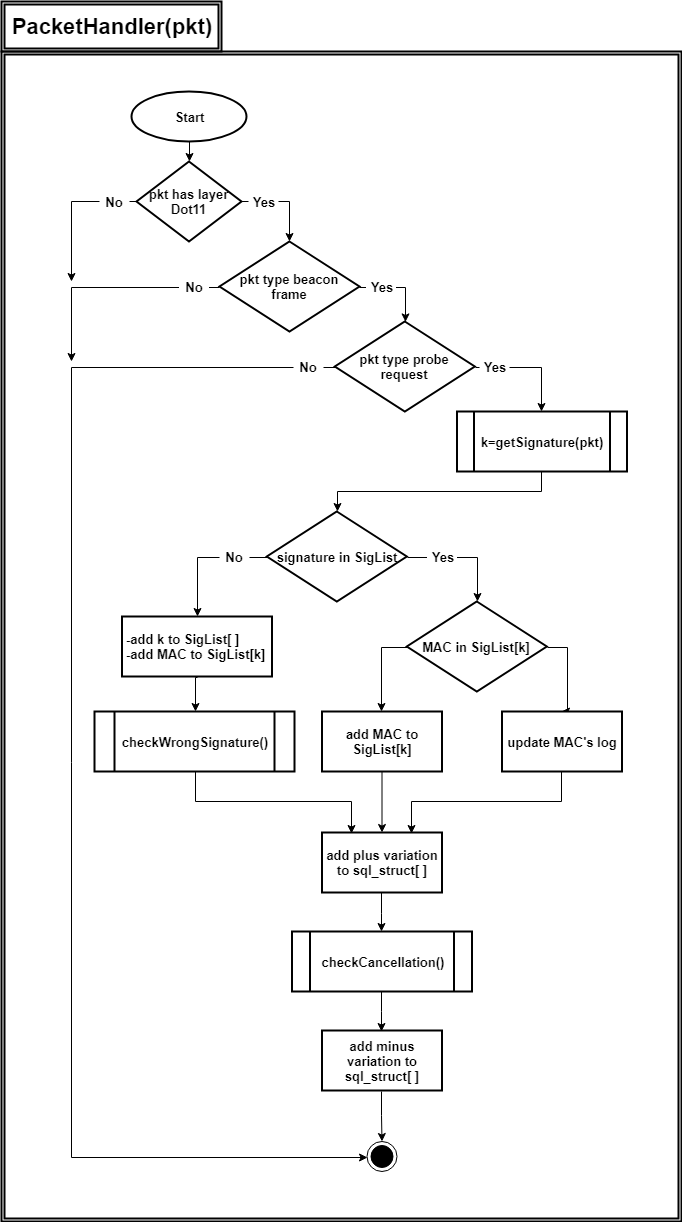

The diagram above was exported from draw.io. Its source (the exported page's mxGraphModel, read from the mxfile embedded in the PNG):
<mxGraphModel dx="1944" dy="946" grid="1" gridSize="10" guides="1" tooltips="1" connect="1" arrows="1" fold="1" page="1" pageScale="1" pageWidth="80000" pageHeight="50000" math="0" shadow="0">
  <root>
    <mxCell id="0" />
    <mxCell id="1" parent="0" />
    <mxCell id="lBjZO_26b6K6lGnxIhuj-74" value="PacketHandler(pkt)" style="shape=ext;double=1;rounded=0;whiteSpace=wrap;html=1;strokeColor=#000000;fillColor=none;fontSize=22;fontStyle=1;strokeWidth=2;" vertex="1" parent="1">
      <mxGeometry x="530" y="120" width="220" height="50" as="geometry" />
    </mxCell>
    <mxCell id="lBjZO_26b6K6lGnxIhuj-75" style="edgeStyle=orthogonalEdgeStyle;rounded=0;orthogonalLoop=1;jettySize=auto;html=1;exitX=1;exitY=0.5;exitDx=0;exitDy=0;fontSize=13;" edge="1" parent="1" source="lBjZO_26b6K6lGnxIhuj-77" target="lBjZO_26b6K6lGnxIhuj-80">
      <mxGeometry relative="1" as="geometry" />
    </mxCell>
    <mxCell id="lBjZO_26b6K6lGnxIhuj-76" style="edgeStyle=orthogonalEdgeStyle;rounded=0;orthogonalLoop=1;jettySize=auto;html=1;exitX=0;exitY=0.5;exitDx=0;exitDy=0;fontSize=13;" edge="1" parent="1" source="lBjZO_26b6K6lGnxIhuj-77">
      <mxGeometry relative="1" as="geometry">
        <mxPoint x="600" y="400" as="targetPoint" />
      </mxGeometry>
    </mxCell>
    <mxCell id="lBjZO_26b6K6lGnxIhuj-77" value="pkt has layer Dot11" style="rhombus;whiteSpace=wrap;html=1;strokeWidth=2;fontSize=13;fontStyle=1" vertex="1" parent="1">
      <mxGeometry x="665" y="280" width="105" height="80" as="geometry" />
    </mxCell>
    <mxCell id="lBjZO_26b6K6lGnxIhuj-78" style="edgeStyle=orthogonalEdgeStyle;rounded=0;orthogonalLoop=1;jettySize=auto;html=1;exitX=1;exitY=0.5;exitDx=0;exitDy=0;fontSize=13;" edge="1" parent="1" source="lBjZO_26b6K6lGnxIhuj-80" target="lBjZO_26b6K6lGnxIhuj-83">
      <mxGeometry relative="1" as="geometry" />
    </mxCell>
    <mxCell id="lBjZO_26b6K6lGnxIhuj-79" style="edgeStyle=orthogonalEdgeStyle;rounded=0;orthogonalLoop=1;jettySize=auto;html=1;exitX=0;exitY=0.5;exitDx=0;exitDy=0;fontSize=13;" edge="1" parent="1" source="lBjZO_26b6K6lGnxIhuj-80">
      <mxGeometry relative="1" as="geometry">
        <mxPoint x="600" y="480" as="targetPoint" />
      </mxGeometry>
    </mxCell>
    <mxCell id="lBjZO_26b6K6lGnxIhuj-80" value="pkt type beacon frame" style="rhombus;whiteSpace=wrap;html=1;strokeWidth=2;fontSize=13;fontStyle=1" vertex="1" parent="1">
      <mxGeometry x="748" y="360" width="140" height="90" as="geometry" />
    </mxCell>
    <mxCell id="lBjZO_26b6K6lGnxIhuj-81" style="edgeStyle=orthogonalEdgeStyle;rounded=0;orthogonalLoop=1;jettySize=auto;html=1;exitX=1;exitY=0.5;exitDx=0;exitDy=0;entryX=0.5;entryY=0;entryDx=0;entryDy=0;fontSize=13;" edge="1" parent="1" source="lBjZO_26b6K6lGnxIhuj-83" target="lBjZO_26b6K6lGnxIhuj-88">
      <mxGeometry relative="1" as="geometry" />
    </mxCell>
    <mxCell id="lBjZO_26b6K6lGnxIhuj-82" style="edgeStyle=orthogonalEdgeStyle;rounded=0;orthogonalLoop=1;jettySize=auto;html=1;exitX=0;exitY=0.5;exitDx=0;exitDy=0;entryX=0;entryY=0.5;entryDx=0;entryDy=0;fontSize=13;" edge="1" parent="1" source="lBjZO_26b6K6lGnxIhuj-83" target="lBjZO_26b6K6lGnxIhuj-117">
      <mxGeometry relative="1" as="geometry">
        <Array as="points">
          <mxPoint x="600" y="485" />
          <mxPoint x="600" y="1275" />
        </Array>
      </mxGeometry>
    </mxCell>
    <mxCell id="lBjZO_26b6K6lGnxIhuj-83" value="pkt type probe request" style="rhombus;whiteSpace=wrap;html=1;strokeWidth=2;fontSize=13;fontStyle=1" vertex="1" parent="1">
      <mxGeometry x="863.3333333333334" y="440" width="140" height="90" as="geometry" />
    </mxCell>
    <mxCell id="lBjZO_26b6K6lGnxIhuj-84" style="edgeStyle=orthogonalEdgeStyle;rounded=0;orthogonalLoop=1;jettySize=auto;html=1;exitX=1;exitY=0.5;exitDx=0;exitDy=0;entryX=0.5;entryY=0;entryDx=0;entryDy=0;fontSize=13;" edge="1" parent="1" source="lBjZO_26b6K6lGnxIhuj-86" target="lBjZO_26b6K6lGnxIhuj-91">
      <mxGeometry relative="1" as="geometry" />
    </mxCell>
    <mxCell id="lBjZO_26b6K6lGnxIhuj-85" style="edgeStyle=orthogonalEdgeStyle;rounded=0;orthogonalLoop=1;jettySize=auto;html=1;exitX=0;exitY=0.5;exitDx=0;exitDy=0;fontSize=13;" edge="1" parent="1" source="lBjZO_26b6K6lGnxIhuj-86" target="lBjZO_26b6K6lGnxIhuj-97">
      <mxGeometry relative="1" as="geometry" />
    </mxCell>
    <mxCell id="lBjZO_26b6K6lGnxIhuj-86" value="signature in SigList" style="rhombus;whiteSpace=wrap;html=1;strokeWidth=2;fontSize=13;fontStyle=1" vertex="1" parent="1">
      <mxGeometry x="795.3333333333334" y="630" width="140" height="90" as="geometry" />
    </mxCell>
    <mxCell id="lBjZO_26b6K6lGnxIhuj-87" style="edgeStyle=orthogonalEdgeStyle;rounded=0;orthogonalLoop=1;jettySize=auto;html=1;exitX=0.5;exitY=1;exitDx=0;exitDy=0;entryX=0.5;entryY=0;entryDx=0;entryDy=0;fontSize=13;" edge="1" parent="1" source="lBjZO_26b6K6lGnxIhuj-88" target="lBjZO_26b6K6lGnxIhuj-86">
      <mxGeometry relative="1" as="geometry" />
    </mxCell>
    <mxCell id="lBjZO_26b6K6lGnxIhuj-88" value="k=getSignature(pkt)" style="shape=process;whiteSpace=wrap;html=1;backgroundOutline=1;strokeWidth=2;fontSize=13;fontStyle=1" vertex="1" parent="1">
      <mxGeometry x="985.5" y="530" width="170" height="60" as="geometry" />
    </mxCell>
    <mxCell id="lBjZO_26b6K6lGnxIhuj-89" style="edgeStyle=orthogonalEdgeStyle;rounded=0;orthogonalLoop=1;jettySize=auto;html=1;exitX=1;exitY=0.5;exitDx=0;exitDy=0;entryX=0.5;entryY=0;entryDx=0;entryDy=0;fontSize=13;" edge="1" parent="1" source="lBjZO_26b6K6lGnxIhuj-91" target="lBjZO_26b6K6lGnxIhuj-93">
      <mxGeometry relative="1" as="geometry" />
    </mxCell>
    <mxCell id="lBjZO_26b6K6lGnxIhuj-90" style="edgeStyle=orthogonalEdgeStyle;rounded=0;orthogonalLoop=1;jettySize=auto;html=1;exitX=0;exitY=0.5;exitDx=0;exitDy=0;entryX=0.5;entryY=0;entryDx=0;entryDy=0;fontSize=13;" edge="1" parent="1" source="lBjZO_26b6K6lGnxIhuj-91" target="lBjZO_26b6K6lGnxIhuj-95">
      <mxGeometry relative="1" as="geometry" />
    </mxCell>
    <mxCell id="lBjZO_26b6K6lGnxIhuj-91" value="MAC in SigList[k]" style="rhombus;whiteSpace=wrap;html=1;strokeWidth=2;fontSize=13;fontStyle=1" vertex="1" parent="1">
      <mxGeometry x="935.3333333333335" y="720" width="140" height="90" as="geometry" />
    </mxCell>
    <mxCell id="lBjZO_26b6K6lGnxIhuj-92" style="edgeStyle=orthogonalEdgeStyle;rounded=0;orthogonalLoop=1;jettySize=auto;html=1;exitX=0.5;exitY=1;exitDx=0;exitDy=0;entryX=0.75;entryY=0;entryDx=0;entryDy=0;fontSize=13;" edge="1" parent="1" source="lBjZO_26b6K6lGnxIhuj-93" target="lBjZO_26b6K6lGnxIhuj-102">
      <mxGeometry relative="1" as="geometry" />
    </mxCell>
    <mxCell id="lBjZO_26b6K6lGnxIhuj-93" value="update MAC's log" style="rounded=0;whiteSpace=wrap;html=1;strokeWidth=2;fontSize=13;fontStyle=1" vertex="1" parent="1">
      <mxGeometry x="1030.5" y="830" width="120" height="60" as="geometry" />
    </mxCell>
    <mxCell id="lBjZO_26b6K6lGnxIhuj-94" style="edgeStyle=orthogonalEdgeStyle;rounded=0;orthogonalLoop=1;jettySize=auto;html=1;fontSize=13;" edge="1" parent="1" source="lBjZO_26b6K6lGnxIhuj-95" target="lBjZO_26b6K6lGnxIhuj-102">
      <mxGeometry relative="1" as="geometry" />
    </mxCell>
    <mxCell id="lBjZO_26b6K6lGnxIhuj-95" value="add MAC to SigList[k]" style="rounded=0;whiteSpace=wrap;html=1;strokeWidth=2;fontSize=13;fontStyle=1" vertex="1" parent="1">
      <mxGeometry x="850.5" y="830" width="120" height="60" as="geometry" />
    </mxCell>
    <mxCell id="lBjZO_26b6K6lGnxIhuj-96" style="edgeStyle=orthogonalEdgeStyle;rounded=0;orthogonalLoop=1;jettySize=auto;html=1;exitX=0.5;exitY=1;exitDx=0;exitDy=0;entryX=0.5;entryY=0;entryDx=0;entryDy=0;fontSize=13;" edge="1" parent="1" source="lBjZO_26b6K6lGnxIhuj-97" target="lBjZO_26b6K6lGnxIhuj-100">
      <mxGeometry relative="1" as="geometry" />
    </mxCell>
    <mxCell id="lBjZO_26b6K6lGnxIhuj-97" value="-add k to SigList[ ]&lt;br&gt;-add MAC to SigList[k]" style="rounded=0;whiteSpace=wrap;html=1;strokeWidth=2;fontSize=13;fontStyle=1;align=left;" vertex="1" parent="1">
      <mxGeometry x="650.5" y="735" width="150" height="60" as="geometry" />
    </mxCell>
    <mxCell id="lBjZO_26b6K6lGnxIhuj-98" value="Yes" style="rounded=0;whiteSpace=wrap;html=1;strokeWidth=2;fontSize=13;strokeColor=none;fontStyle=1" vertex="1" parent="1">
      <mxGeometry x="955.5" y="660" width="30" height="30" as="geometry" />
    </mxCell>
    <mxCell id="lBjZO_26b6K6lGnxIhuj-99" style="edgeStyle=orthogonalEdgeStyle;rounded=0;orthogonalLoop=1;jettySize=auto;html=1;exitX=0.5;exitY=1;exitDx=0;exitDy=0;entryX=0.25;entryY=0;entryDx=0;entryDy=0;fontSize=13;" edge="1" parent="1" source="lBjZO_26b6K6lGnxIhuj-100" target="lBjZO_26b6K6lGnxIhuj-102">
      <mxGeometry relative="1" as="geometry" />
    </mxCell>
    <mxCell id="lBjZO_26b6K6lGnxIhuj-100" value="checkWrongSignature()" style="shape=process;whiteSpace=wrap;html=1;backgroundOutline=1;strokeWidth=2;fontSize=13;fontStyle=1" vertex="1" parent="1">
      <mxGeometry x="623" y="830" width="200" height="60" as="geometry" />
    </mxCell>
    <mxCell id="lBjZO_26b6K6lGnxIhuj-101" style="edgeStyle=orthogonalEdgeStyle;rounded=0;orthogonalLoop=1;jettySize=auto;html=1;entryX=0.5;entryY=0;entryDx=0;entryDy=0;fontSize=13;" edge="1" parent="1" source="lBjZO_26b6K6lGnxIhuj-102" target="lBjZO_26b6K6lGnxIhuj-106">
      <mxGeometry relative="1" as="geometry" />
    </mxCell>
    <mxCell id="lBjZO_26b6K6lGnxIhuj-102" value="add plus variation to sql_struct[ ]" style="rounded=0;whiteSpace=wrap;html=1;strokeWidth=2;fontSize=13;fontStyle=1" vertex="1" parent="1">
      <mxGeometry x="850.5" y="951" width="120" height="60" as="geometry" />
    </mxCell>
    <mxCell id="lBjZO_26b6K6lGnxIhuj-103" style="edgeStyle=orthogonalEdgeStyle;rounded=0;orthogonalLoop=1;jettySize=auto;html=1;exitX=0.5;exitY=1;exitDx=0;exitDy=0;entryX=0.5;entryY=0;entryDx=0;entryDy=0;fontSize=13;" edge="1" parent="1" source="lBjZO_26b6K6lGnxIhuj-104" target="lBjZO_26b6K6lGnxIhuj-77">
      <mxGeometry relative="1" as="geometry" />
    </mxCell>
    <mxCell id="lBjZO_26b6K6lGnxIhuj-104" value="Start" style="ellipse;whiteSpace=wrap;html=1;strokeWidth=2;fontSize=13;fontStyle=1" vertex="1" parent="1">
      <mxGeometry x="660" y="210" width="115" height="50" as="geometry" />
    </mxCell>
    <mxCell id="lBjZO_26b6K6lGnxIhuj-105" style="edgeStyle=orthogonalEdgeStyle;rounded=0;orthogonalLoop=1;jettySize=auto;html=1;exitX=0.5;exitY=1;exitDx=0;exitDy=0;entryX=0.5;entryY=0;entryDx=0;entryDy=0;fontSize=13;" edge="1" parent="1" source="lBjZO_26b6K6lGnxIhuj-106" target="lBjZO_26b6K6lGnxIhuj-108">
      <mxGeometry relative="1" as="geometry" />
    </mxCell>
    <mxCell id="lBjZO_26b6K6lGnxIhuj-106" value="checkCancellation()" style="shape=process;whiteSpace=wrap;html=1;backgroundOutline=1;strokeWidth=2;fontSize=13;fontStyle=1" vertex="1" parent="1">
      <mxGeometry x="820.5" y="1050" width="180" height="60" as="geometry" />
    </mxCell>
    <mxCell id="lBjZO_26b6K6lGnxIhuj-107" style="edgeStyle=orthogonalEdgeStyle;rounded=0;orthogonalLoop=1;jettySize=auto;html=1;exitX=0.5;exitY=1;exitDx=0;exitDy=0;fontSize=13;" edge="1" parent="1" source="lBjZO_26b6K6lGnxIhuj-108" target="lBjZO_26b6K6lGnxIhuj-117">
      <mxGeometry relative="1" as="geometry" />
    </mxCell>
    <mxCell id="lBjZO_26b6K6lGnxIhuj-108" value="add minus variation to sql_struct[ ]" style="rounded=0;whiteSpace=wrap;html=1;strokeWidth=2;fontSize=13;fontStyle=1" vertex="1" parent="1">
      <mxGeometry x="850.5" y="1149" width="120" height="60" as="geometry" />
    </mxCell>
    <mxCell id="lBjZO_26b6K6lGnxIhuj-109" value="" style="shape=ext;double=1;rounded=0;whiteSpace=wrap;html=1;strokeColor=#000000;fillColor=none;fontSize=22;fontStyle=1;strokeWidth=2;" vertex="1" parent="1">
      <mxGeometry x="530" y="170" width="680" height="1170" as="geometry" />
    </mxCell>
    <mxCell id="lBjZO_26b6K6lGnxIhuj-110" value="No" style="rounded=0;whiteSpace=wrap;html=1;strokeWidth=2;fontSize=13;strokeColor=none;fontStyle=1" vertex="1" parent="1">
      <mxGeometry x="748" y="660" width="30" height="30" as="geometry" />
    </mxCell>
    <mxCell id="lBjZO_26b6K6lGnxIhuj-111" value="Yes" style="rounded=0;whiteSpace=wrap;html=1;strokeWidth=2;fontSize=13;strokeColor=none;fontStyle=1" vertex="1" parent="1">
      <mxGeometry x="1008" y="470" width="30" height="30" as="geometry" />
    </mxCell>
    <mxCell id="lBjZO_26b6K6lGnxIhuj-112" value="No" style="rounded=0;whiteSpace=wrap;html=1;strokeWidth=2;fontSize=13;strokeColor=none;fontStyle=1" vertex="1" parent="1">
      <mxGeometry x="822" y="470" width="30" height="30" as="geometry" />
    </mxCell>
    <mxCell id="lBjZO_26b6K6lGnxIhuj-113" value="Yes" style="rounded=0;whiteSpace=wrap;html=1;strokeWidth=2;fontSize=13;strokeColor=none;fontStyle=1" vertex="1" parent="1">
      <mxGeometry x="894.5" y="390" width="30" height="30" as="geometry" />
    </mxCell>
    <mxCell id="lBjZO_26b6K6lGnxIhuj-114" value="No" style="rounded=0;whiteSpace=wrap;html=1;strokeWidth=2;fontSize=13;strokeColor=none;fontStyle=1" vertex="1" parent="1">
      <mxGeometry x="707.5" y="390" width="30" height="30" as="geometry" />
    </mxCell>
    <mxCell id="lBjZO_26b6K6lGnxIhuj-115" value="No" style="rounded=0;whiteSpace=wrap;html=1;strokeWidth=2;fontSize=13;strokeColor=none;fontStyle=1" vertex="1" parent="1">
      <mxGeometry x="628" y="305" width="30" height="30" as="geometry" />
    </mxCell>
    <mxCell id="lBjZO_26b6K6lGnxIhuj-116" value="Yes" style="rounded=0;whiteSpace=wrap;html=1;strokeWidth=2;fontSize=13;strokeColor=none;fontStyle=1" vertex="1" parent="1">
      <mxGeometry x="777" y="305" width="30" height="30" as="geometry" />
    </mxCell>
    <mxCell id="lBjZO_26b6K6lGnxIhuj-117" value="" style="ellipse;html=1;shape=endState;fillColor=#000000;strokeColor=#000000;fontSize=13;" vertex="1" parent="1">
      <mxGeometry x="895.5" y="1260" width="30" height="30" as="geometry" />
    </mxCell>
  </root>
</mxGraphModel>